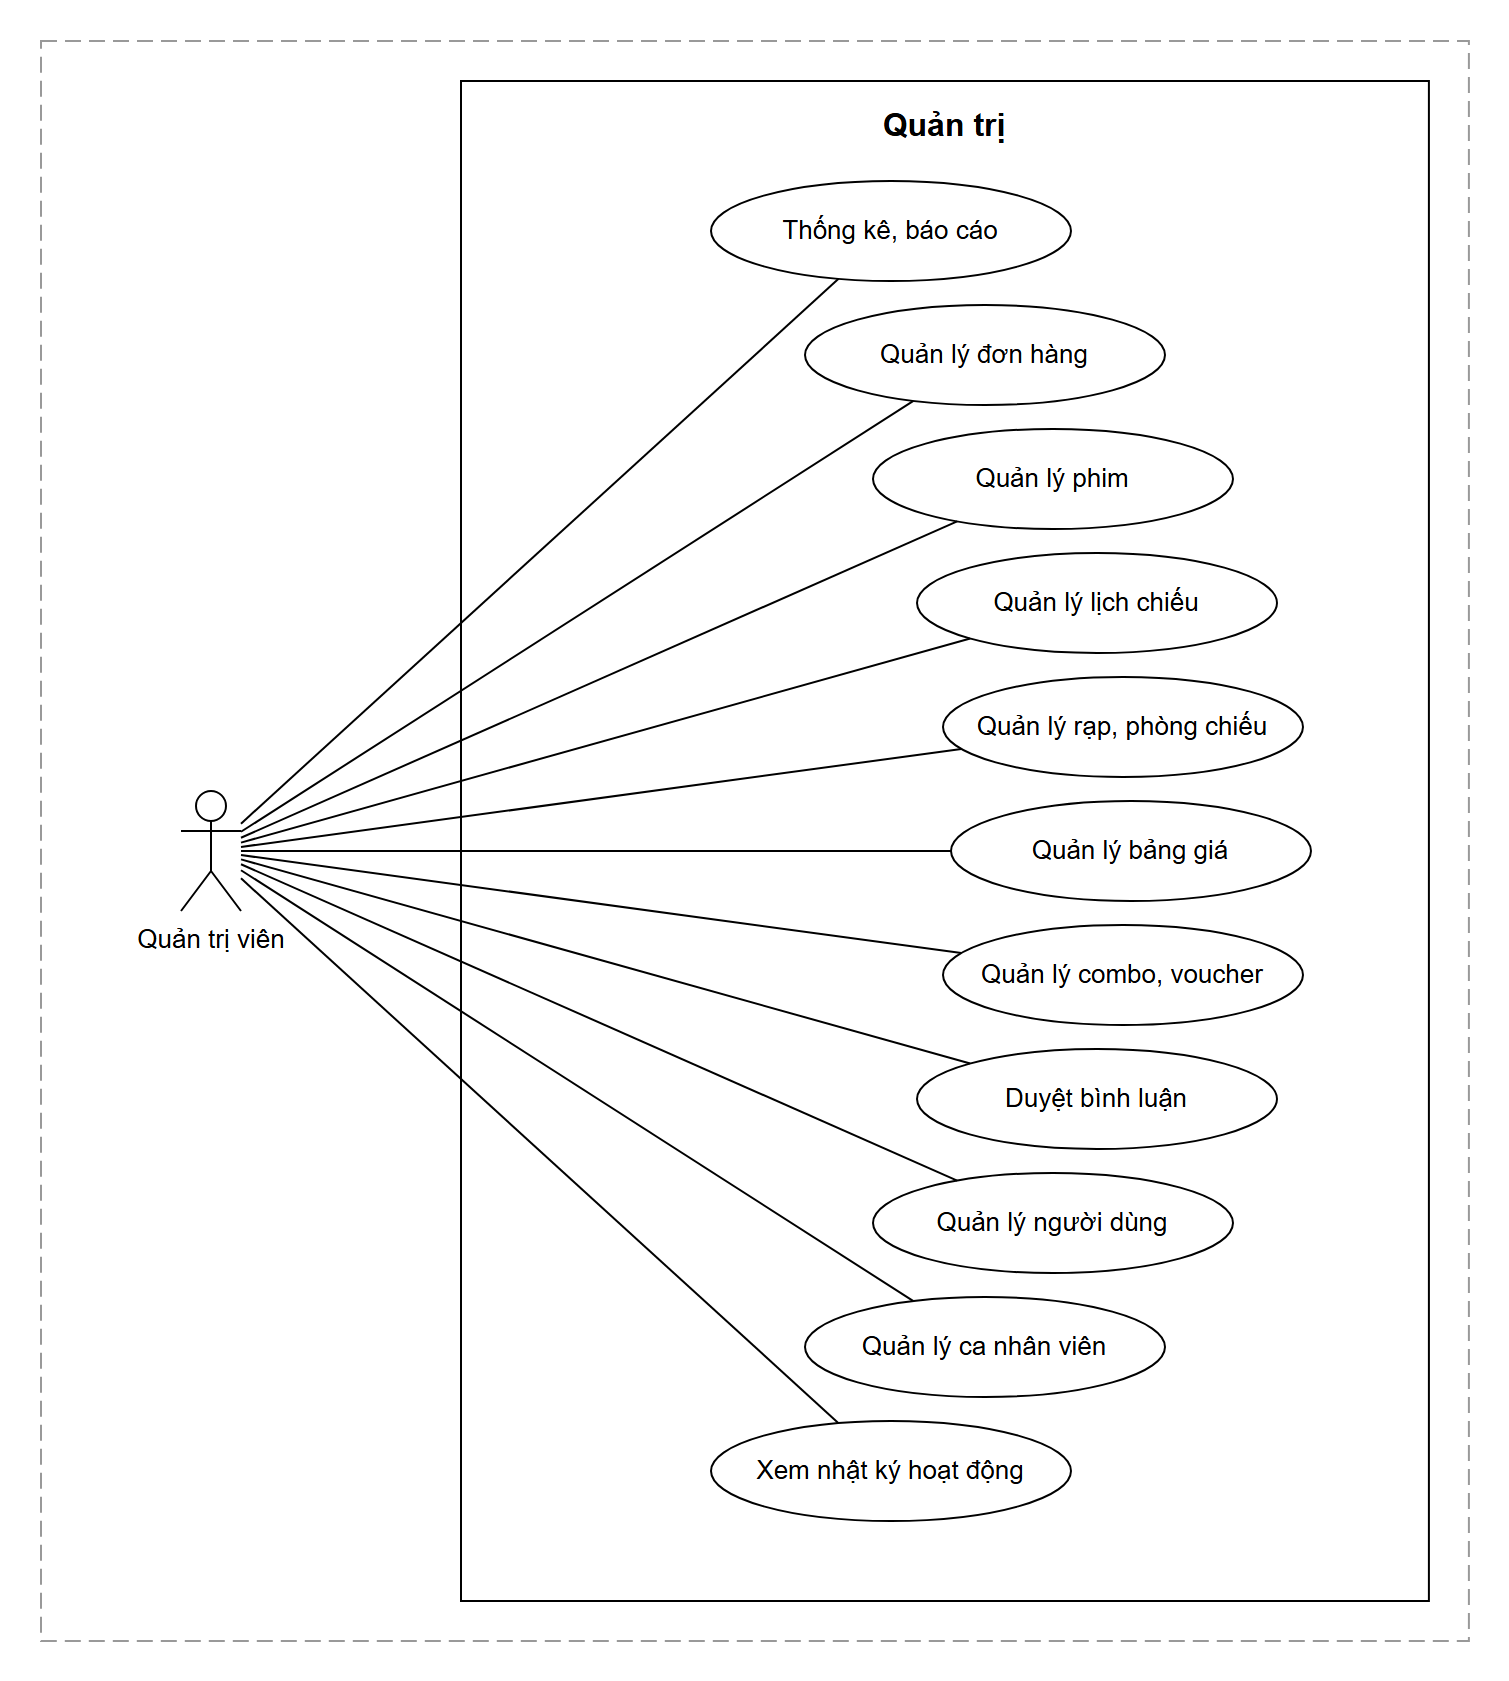

The diagram above was exported from draw.io. Its source (the exported page's mxGraphModel, read from the mxfile embedded in the PNG):
<mxGraphModel dx="1200" dy="850" grid="1" gridSize="10" guides="1" tooltips="1" connect="1" arrows="1" fold="1" page="1" pageScale="1" pageWidth="754" pageHeight="840" math="0" shadow="0">
  <root>
    <mxCell id="0" />
    <mxCell id="1" parent="0" />
    <mxCell id="frame" value="" style="rounded=0;whiteSpace=wrap;html=1;fillColor=none;strokeColor=#999999;dashed=1;dashPattern=8 4;connectable=0;" vertex="1" parent="1">
      <mxGeometry x="20" y="20" width="713.954246085598" height="800" as="geometry" />
    </mxCell>
    <mxCell id="sys" value="Quản trị" style="rounded=0;whiteSpace=wrap;html=1;fillColor=#FFFFFF;strokeColor=#000000;verticalAlign=top;align=center;fontStyle=1;fontSize=16;fontColor=#000000;fontFamily=Helvetica;spacingTop=6;connectable=0;" vertex="1" parent="1">
      <mxGeometry x="230" y="40" width="483.954246085598" height="760" as="geometry" />
    </mxCell>
    <mxCell id="a1" value="Quản trị viên" style="shape=umlActor;verticalLabelPosition=bottom;verticalAlign=top;html=1;outlineConnect=0;fillColor=#FFFFFF;strokeColor=#000000;fontColor=#000000;fontSize=13;fontFamily=Helvetica;" vertex="1" parent="1">
      <mxGeometry x="90" y="395" width="30" height="60" as="geometry" />
    </mxCell>
    <mxCell id="uc0" value="Thống kê, báo cáo" style="ellipse;whiteSpace=wrap;html=1;fillColor=#FFFFFF;strokeColor=#000000;fontColor=#000000;fontSize=13;fontFamily=Helvetica;" vertex="1" parent="1">
      <mxGeometry x="355" y="90" width="180" height="50" as="geometry" />
    </mxCell>
    <mxCell id="uc1" value="Quản lý đơn hàng" style="ellipse;whiteSpace=wrap;html=1;fillColor=#FFFFFF;strokeColor=#000000;fontColor=#000000;fontSize=13;fontFamily=Helvetica;" vertex="1" parent="1">
      <mxGeometry x="402" y="152" width="180" height="50" as="geometry" />
    </mxCell>
    <mxCell id="uc2" value="Quản lý phim" style="ellipse;whiteSpace=wrap;html=1;fillColor=#FFFFFF;strokeColor=#000000;fontColor=#000000;fontSize=13;fontFamily=Helvetica;" vertex="1" parent="1">
      <mxGeometry x="436" y="214" width="180" height="50" as="geometry" />
    </mxCell>
    <mxCell id="uc3" value="Quản lý lịch chiếu" style="ellipse;whiteSpace=wrap;html=1;fillColor=#FFFFFF;strokeColor=#000000;fontColor=#000000;fontSize=13;fontFamily=Helvetica;" vertex="1" parent="1">
      <mxGeometry x="458" y="276" width="180" height="50" as="geometry" />
    </mxCell>
    <mxCell id="uc4" value="Quản lý rạp, phòng chiếu" style="ellipse;whiteSpace=wrap;html=1;fillColor=#FFFFFF;strokeColor=#000000;fontColor=#000000;fontSize=13;fontFamily=Helvetica;" vertex="1" parent="1">
      <mxGeometry x="471" y="338" width="180" height="50" as="geometry" />
    </mxCell>
    <mxCell id="uc5" value="Quản lý bảng giá" style="ellipse;whiteSpace=wrap;html=1;fillColor=#FFFFFF;strokeColor=#000000;fontColor=#000000;fontSize=13;fontFamily=Helvetica;" vertex="1" parent="1">
      <mxGeometry x="475" y="400" width="180" height="50" as="geometry" />
    </mxCell>
    <mxCell id="uc6" value="Quản lý combo, voucher" style="ellipse;whiteSpace=wrap;html=1;fillColor=#FFFFFF;strokeColor=#000000;fontColor=#000000;fontSize=13;fontFamily=Helvetica;" vertex="1" parent="1">
      <mxGeometry x="471" y="462" width="180" height="50" as="geometry" />
    </mxCell>
    <mxCell id="uc8" value="Duyệt bình luận" style="ellipse;whiteSpace=wrap;html=1;fillColor=#FFFFFF;strokeColor=#000000;fontColor=#000000;fontSize=13;fontFamily=Helvetica;" vertex="1" parent="1">
      <mxGeometry x="458" y="524" width="180" height="50" as="geometry" />
    </mxCell>
    <mxCell id="uc9" value="Quản lý người dùng" style="ellipse;whiteSpace=wrap;html=1;fillColor=#FFFFFF;strokeColor=#000000;fontColor=#000000;fontSize=13;fontFamily=Helvetica;" vertex="1" parent="1">
      <mxGeometry x="436" y="586" width="180" height="50" as="geometry" />
    </mxCell>
    <mxCell id="uc10" value="Quản lý ca nhân viên" style="ellipse;whiteSpace=wrap;html=1;fillColor=#FFFFFF;strokeColor=#000000;fontColor=#000000;fontSize=13;fontFamily=Helvetica;" vertex="1" parent="1">
      <mxGeometry x="402" y="648" width="180" height="50" as="geometry" />
    </mxCell>
    <mxCell id="uc11" value="Xem nhật ký hoạt động" style="ellipse;whiteSpace=wrap;html=1;fillColor=#FFFFFF;strokeColor=#000000;fontColor=#000000;fontSize=13;fontFamily=Helvetica;" vertex="1" parent="1">
      <mxGeometry x="355" y="710" width="180" height="50" as="geometry" />
    </mxCell>
    <mxCell id="e1" style="endArrow=none;startArrow=none;rounded=0;strokeColor=#000000;" edge="1" parent="1" source="a1" target="uc0">
      <mxGeometry relative="1" as="geometry" />
    </mxCell>
    <mxCell id="e2" style="endArrow=none;startArrow=none;rounded=0;strokeColor=#000000;" edge="1" parent="1" source="a1" target="uc1">
      <mxGeometry relative="1" as="geometry" />
    </mxCell>
    <mxCell id="e3" style="endArrow=none;startArrow=none;rounded=0;strokeColor=#000000;" edge="1" parent="1" source="a1" target="uc2">
      <mxGeometry relative="1" as="geometry" />
    </mxCell>
    <mxCell id="e4" style="endArrow=none;startArrow=none;rounded=0;strokeColor=#000000;" edge="1" parent="1" source="a1" target="uc3">
      <mxGeometry relative="1" as="geometry" />
    </mxCell>
    <mxCell id="e5" style="endArrow=none;startArrow=none;rounded=0;strokeColor=#000000;" edge="1" parent="1" source="a1" target="uc4">
      <mxGeometry relative="1" as="geometry" />
    </mxCell>
    <mxCell id="e6" style="endArrow=none;startArrow=none;rounded=0;strokeColor=#000000;" edge="1" parent="1" source="a1" target="uc5">
      <mxGeometry relative="1" as="geometry" />
    </mxCell>
    <mxCell id="e7" style="endArrow=none;startArrow=none;rounded=0;strokeColor=#000000;" edge="1" parent="1" source="a1" target="uc6">
      <mxGeometry relative="1" as="geometry" />
    </mxCell>
    <mxCell id="e9" style="endArrow=none;startArrow=none;rounded=0;strokeColor=#000000;" edge="1" parent="1" source="a1" target="uc8">
      <mxGeometry relative="1" as="geometry" />
    </mxCell>
    <mxCell id="e10" style="endArrow=none;startArrow=none;rounded=0;strokeColor=#000000;" edge="1" parent="1" source="a1" target="uc9">
      <mxGeometry relative="1" as="geometry" />
    </mxCell>
    <mxCell id="e11" style="endArrow=none;startArrow=none;rounded=0;strokeColor=#000000;" edge="1" parent="1" source="a1" target="uc10">
      <mxGeometry relative="1" as="geometry" />
    </mxCell>
    <mxCell id="e12" style="endArrow=none;startArrow=none;rounded=0;strokeColor=#000000;" edge="1" parent="1" source="a1" target="uc11">
      <mxGeometry relative="1" as="geometry" />
    </mxCell>
  </root>
</mxGraphModel>